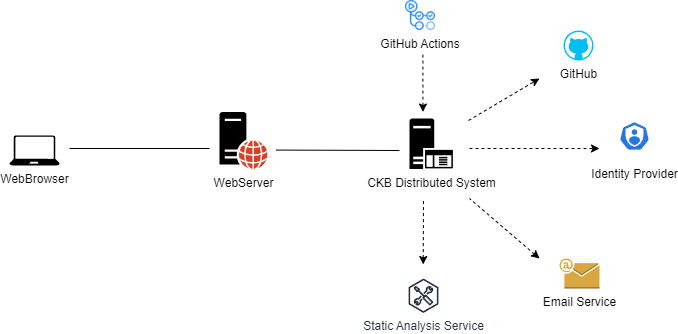

The diagram above was exported from draw.io. Its source (the exported page's mxGraphModel, read from the mxfile embedded in the PNG):
<mxGraphModel dx="1087" dy="639" grid="1" gridSize="10" guides="1" tooltips="1" connect="1" arrows="1" fold="1" page="1" pageScale="1" pageWidth="1654" pageHeight="2336" math="0" shadow="0">
  <root>
    <mxCell id="0" />
    <mxCell id="1" parent="0" />
    <mxCell id="37knzi2z67fw0ebGdYSt-1" value="WebBrowser" style="verticalLabelPosition=bottom;html=1;verticalAlign=top;align=center;strokeColor=none;fillColor=#000000;shape=mxgraph.azure.laptop;pointerEvents=1;" parent="1" vertex="1">
      <mxGeometry x="110" y="207" width="50" height="30" as="geometry" />
    </mxCell>
    <mxCell id="37knzi2z67fw0ebGdYSt-2" value="WebServer" style="sketch=0;pointerEvents=1;shadow=0;dashed=0;html=1;strokeColor=none;fillColor=#000000;labelPosition=center;verticalLabelPosition=bottom;verticalAlign=top;outlineConnect=0;align=center;shape=mxgraph.office.servers.web_server_orange;" parent="1" vertex="1">
      <mxGeometry x="320" y="183.5" width="48" height="57" as="geometry" />
    </mxCell>
    <mxCell id="37knzi2z67fw0ebGdYSt-3" value="CKB Distributed System" style="sketch=0;aspect=fixed;pointerEvents=1;shadow=0;dashed=0;html=1;strokeColor=none;labelPosition=center;verticalLabelPosition=bottom;verticalAlign=top;align=center;fillColor=#000000;shape=mxgraph.mscae.enterprise.application_server" parent="1" vertex="1">
      <mxGeometry x="510" y="190" width="43.43" height="50.5" as="geometry" />
    </mxCell>
    <mxCell id="37knzi2z67fw0ebGdYSt-5" value="GitHub" style="verticalLabelPosition=bottom;html=1;verticalAlign=top;align=center;strokeColor=none;fillColor=#00BEF2;shape=mxgraph.azure.github_code;pointerEvents=1;" parent="1" vertex="1">
      <mxGeometry x="664" y="102" width="30" height="30" as="geometry" />
    </mxCell>
    <mxCell id="37knzi2z67fw0ebGdYSt-6" value="Email Service" style="outlineConnect=0;dashed=0;verticalLabelPosition=bottom;verticalAlign=top;align=center;html=1;shape=mxgraph.aws3.email;fillColor=#D9A741;gradientColor=none;" parent="1" vertex="1">
      <mxGeometry x="660" y="330" width="40" height="30" as="geometry" />
    </mxCell>
    <mxCell id="37knzi2z67fw0ebGdYSt-8" value="Static Analysis Service" style="sketch=0;outlineConnect=0;fontColor=#232F3E;gradientColor=none;fillColor=#232F3D;strokeColor=none;dashed=0;verticalLabelPosition=bottom;verticalAlign=top;align=center;html=1;fontSize=12;fontStyle=0;aspect=fixed;pointerEvents=1;shape=mxgraph.aws4.external_toolkit;" parent="1" vertex="1">
      <mxGeometry x="509.00000000000006" y="350" width="30" height="34.41" as="geometry" />
    </mxCell>
    <mxCell id="37knzi2z67fw0ebGdYSt-9" value="" style="endArrow=none;html=1;rounded=0;" parent="1" edge="1">
      <mxGeometry width="50" height="50" relative="1" as="geometry">
        <mxPoint x="170" y="220" as="sourcePoint" />
        <mxPoint x="310" y="220" as="targetPoint" />
      </mxGeometry>
    </mxCell>
    <mxCell id="37knzi2z67fw0ebGdYSt-10" value="" style="endArrow=none;html=1;rounded=0;" parent="1" edge="1">
      <mxGeometry width="50" height="50" relative="1" as="geometry">
        <mxPoint x="376.72" y="221.55" as="sourcePoint" />
        <mxPoint x="500" y="222" as="targetPoint" />
      </mxGeometry>
    </mxCell>
    <mxCell id="37knzi2z67fw0ebGdYSt-11" value="" style="endArrow=none;dashed=1;html=1;rounded=0;endFill=0;startArrow=classic;startFill=1;" parent="1" edge="1">
      <mxGeometry width="50" height="50" relative="1" as="geometry">
        <mxPoint x="523.43" y="183.5" as="sourcePoint" />
        <mxPoint x="523.43" y="123.5" as="targetPoint" />
      </mxGeometry>
    </mxCell>
    <mxCell id="37knzi2z67fw0ebGdYSt-12" value="" style="endArrow=classic;dashed=1;html=1;rounded=0;endFill=1;" parent="1" edge="1">
      <mxGeometry width="50" height="50" relative="1" as="geometry">
        <mxPoint x="569" y="192" as="sourcePoint" />
        <mxPoint x="640" y="150" as="targetPoint" />
      </mxGeometry>
    </mxCell>
    <mxCell id="37knzi2z67fw0ebGdYSt-13" value="" style="endArrow=none;dashed=1;html=1;rounded=0;endFill=0;startArrow=classic;startFill=1;" parent="1" edge="1">
      <mxGeometry width="50" height="50" relative="1" as="geometry">
        <mxPoint x="523.7" y="336" as="sourcePoint" />
        <mxPoint x="524" y="270" as="targetPoint" />
      </mxGeometry>
    </mxCell>
    <mxCell id="37knzi2z67fw0ebGdYSt-14" value="" style="endArrow=none;dashed=1;html=1;rounded=0;endFill=0;startArrow=classic;startFill=1;" parent="1" edge="1">
      <mxGeometry width="50" height="50" relative="1" as="geometry">
        <mxPoint x="640" y="330" as="sourcePoint" />
        <mxPoint x="570" y="270" as="targetPoint" />
      </mxGeometry>
    </mxCell>
    <mxCell id="37knzi2z67fw0ebGdYSt-15" value="Identity Provider" style="sketch=0;html=1;dashed=0;whitespace=wrap;fillColor=#2875E2;strokeColor=#ffffff;points=[[0.005,0.63,0],[0.1,0.2,0],[0.9,0.2,0],[0.5,0,0],[0.995,0.63,0],[0.72,0.99,0],[0.5,1,0],[0.28,0.99,0]];verticalLabelPosition=bottom;align=center;verticalAlign=top;shape=mxgraph.kubernetes.icon;prIcon=sa" parent="1" vertex="1">
      <mxGeometry x="720" y="183.5" width="30" height="48" as="geometry" />
    </mxCell>
    <mxCell id="37knzi2z67fw0ebGdYSt-16" value="" style="endArrow=classic;dashed=1;html=1;rounded=0;endFill=1;" parent="1" edge="1">
      <mxGeometry width="50" height="50" relative="1" as="geometry">
        <mxPoint x="570" y="220" as="sourcePoint" />
        <mxPoint x="700" y="220" as="targetPoint" />
      </mxGeometry>
    </mxCell>
    <mxCell id="qao9Y7tGi0f2ITbYKZVv-1" value="GitHub Actions" style="shape=image;verticalLabelPosition=bottom;labelBackgroundColor=default;verticalAlign=top;aspect=fixed;imageAspect=0;image=data:image/png,(base64 omitted: 17300 chars);" vertex="1" parent="1">
      <mxGeometry x="506" y="72" width="30" height="30" as="geometry" />
    </mxCell>
  </root>
</mxGraphModel>